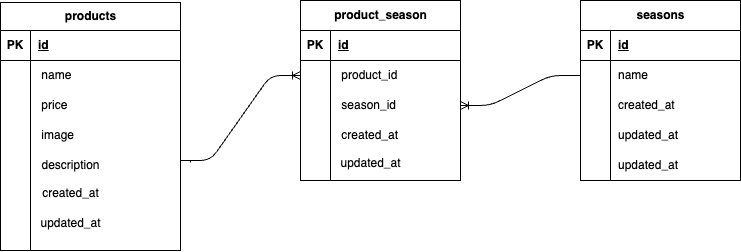

The diagram above was exported from draw.io. Its source (the exported page's mxGraphModel, read from the mxfile embedded in the PNG):
<mxGraphModel dx="300" dy="507" grid="1" gridSize="10" guides="1" tooltips="1" connect="1" arrows="1" fold="1" page="1" pageScale="1" pageWidth="827" pageHeight="1169" math="0" shadow="0">
  <root>
    <mxCell id="0" />
    <mxCell id="1" parent="0" />
    <mxCell id="2" value="products" style="shape=table;startSize=28;container=1;collapsible=1;childLayout=tableLayout;fixedRows=1;rowLines=0;fontStyle=1;align=center;resizeLast=1;html=1;" vertex="1" parent="1">
      <mxGeometry x="20" y="42" width="180" height="248" as="geometry" />
    </mxCell>
    <mxCell id="3" value="" style="shape=tableRow;horizontal=0;startSize=0;swimlaneHead=0;swimlaneBody=0;fillColor=none;collapsible=0;dropTarget=0;points=[[0,0.5],[1,0.5]];portConstraint=eastwest;top=0;left=0;right=0;bottom=1;" vertex="1" parent="2">
      <mxGeometry y="28" width="180" height="30" as="geometry" />
    </mxCell>
    <mxCell id="4" value="PK" style="shape=partialRectangle;connectable=0;fillColor=none;top=0;left=0;bottom=0;right=0;fontStyle=1;overflow=hidden;whiteSpace=wrap;html=1;" vertex="1" parent="3">
      <mxGeometry width="30" height="30" as="geometry">
        <mxRectangle width="30" height="30" as="alternateBounds" />
      </mxGeometry>
    </mxCell>
    <mxCell id="5" value="id" style="shape=partialRectangle;connectable=0;fillColor=none;top=0;left=0;bottom=0;right=0;align=left;spacingLeft=6;fontStyle=5;overflow=hidden;whiteSpace=wrap;html=1;" vertex="1" parent="3">
      <mxGeometry x="30" width="150" height="30" as="geometry">
        <mxRectangle width="150" height="30" as="alternateBounds" />
      </mxGeometry>
    </mxCell>
    <mxCell id="6" value="" style="shape=tableRow;horizontal=0;startSize=0;swimlaneHead=0;swimlaneBody=0;fillColor=none;collapsible=0;dropTarget=0;points=[[0,0.5],[1,0.5]];portConstraint=eastwest;top=0;left=0;right=0;bottom=0;" vertex="1" parent="2">
      <mxGeometry y="58" width="180" height="30" as="geometry" />
    </mxCell>
    <mxCell id="7" value="" style="shape=partialRectangle;connectable=0;fillColor=none;top=0;left=0;bottom=0;right=0;editable=1;overflow=hidden;whiteSpace=wrap;html=1;" vertex="1" parent="6">
      <mxGeometry width="30" height="30" as="geometry">
        <mxRectangle width="30" height="30" as="alternateBounds" />
      </mxGeometry>
    </mxCell>
    <mxCell id="8" value="&amp;nbsp;name" style="shape=partialRectangle;connectable=0;fillColor=none;top=0;left=0;bottom=0;right=0;align=left;spacingLeft=6;overflow=hidden;whiteSpace=wrap;html=1;" vertex="1" parent="6">
      <mxGeometry x="30" width="150" height="30" as="geometry">
        <mxRectangle width="150" height="30" as="alternateBounds" />
      </mxGeometry>
    </mxCell>
    <mxCell id="9" value="" style="shape=tableRow;horizontal=0;startSize=0;swimlaneHead=0;swimlaneBody=0;fillColor=none;collapsible=0;dropTarget=0;points=[[0,0.5],[1,0.5]];portConstraint=eastwest;top=0;left=0;right=0;bottom=0;" vertex="1" parent="2">
      <mxGeometry y="88" width="180" height="30" as="geometry" />
    </mxCell>
    <mxCell id="10" value="" style="shape=partialRectangle;connectable=0;fillColor=none;top=0;left=0;bottom=0;right=0;editable=1;overflow=hidden;whiteSpace=wrap;html=1;" vertex="1" parent="9">
      <mxGeometry width="30" height="30" as="geometry">
        <mxRectangle width="30" height="30" as="alternateBounds" />
      </mxGeometry>
    </mxCell>
    <mxCell id="11" value="&amp;nbsp;price" style="shape=partialRectangle;connectable=0;fillColor=none;top=0;left=0;bottom=0;right=0;align=left;spacingLeft=6;overflow=hidden;whiteSpace=wrap;html=1;" vertex="1" parent="9">
      <mxGeometry x="30" width="150" height="30" as="geometry">
        <mxRectangle width="150" height="30" as="alternateBounds" />
      </mxGeometry>
    </mxCell>
    <mxCell id="12" value="" style="shape=tableRow;horizontal=0;startSize=0;swimlaneHead=0;swimlaneBody=0;fillColor=none;collapsible=0;dropTarget=0;points=[[0,0.5],[1,0.5]];portConstraint=eastwest;top=0;left=0;right=0;bottom=0;" vertex="1" parent="2">
      <mxGeometry y="118" width="180" height="30" as="geometry" />
    </mxCell>
    <mxCell id="13" value="" style="shape=partialRectangle;connectable=0;fillColor=none;top=0;left=0;bottom=0;right=0;editable=1;overflow=hidden;whiteSpace=wrap;html=1;" vertex="1" parent="12">
      <mxGeometry width="30" height="30" as="geometry">
        <mxRectangle width="30" height="30" as="alternateBounds" />
      </mxGeometry>
    </mxCell>
    <mxCell id="14" value="&amp;nbsp;image" style="shape=partialRectangle;connectable=0;fillColor=none;top=0;left=0;bottom=0;right=0;align=left;spacingLeft=6;overflow=hidden;whiteSpace=wrap;html=1;" vertex="1" parent="12">
      <mxGeometry x="30" width="150" height="30" as="geometry">
        <mxRectangle width="150" height="30" as="alternateBounds" />
      </mxGeometry>
    </mxCell>
    <mxCell id="17" value="description" style="text;html=1;align=center;verticalAlign=middle;resizable=0;points=[];autosize=1;strokeColor=none;fillColor=none;" vertex="1" parent="1">
      <mxGeometry x="50" y="190" width="80" height="30" as="geometry" />
    </mxCell>
    <mxCell id="19" value="" style="endArrow=none;html=1;rounded=0;" edge="1" parent="1">
      <mxGeometry relative="1" as="geometry">
        <mxPoint x="50" y="70" as="sourcePoint" />
        <mxPoint x="50" y="290" as="targetPoint" />
        <Array as="points" />
      </mxGeometry>
    </mxCell>
    <mxCell id="20" value="created_at" style="text;html=1;align=center;verticalAlign=middle;resizable=0;points=[];autosize=1;strokeColor=none;fillColor=none;" vertex="1" parent="1">
      <mxGeometry x="50" y="218" width="80" height="30" as="geometry" />
    </mxCell>
    <mxCell id="21" value="updated_at" style="text;html=1;align=center;verticalAlign=middle;resizable=0;points=[];autosize=1;strokeColor=none;fillColor=none;" vertex="1" parent="1">
      <mxGeometry x="50" y="248" width="80" height="30" as="geometry" />
    </mxCell>
    <mxCell id="22" value="seasons" style="shape=table;startSize=30;container=1;collapsible=1;childLayout=tableLayout;fixedRows=1;rowLines=0;fontStyle=1;align=center;resizeLast=1;html=1;" vertex="1" parent="1">
      <mxGeometry x="600" y="40" width="160" height="180" as="geometry" />
    </mxCell>
    <mxCell id="23" value="" style="shape=tableRow;horizontal=0;startSize=0;swimlaneHead=0;swimlaneBody=0;fillColor=none;collapsible=0;dropTarget=0;points=[[0,0.5],[1,0.5]];portConstraint=eastwest;top=0;left=0;right=0;bottom=1;" vertex="1" parent="22">
      <mxGeometry y="30" width="160" height="30" as="geometry" />
    </mxCell>
    <mxCell id="24" value="PK" style="shape=partialRectangle;connectable=0;fillColor=none;top=0;left=0;bottom=0;right=0;fontStyle=1;overflow=hidden;whiteSpace=wrap;html=1;" vertex="1" parent="23">
      <mxGeometry width="30" height="30" as="geometry">
        <mxRectangle width="30" height="30" as="alternateBounds" />
      </mxGeometry>
    </mxCell>
    <mxCell id="25" value="id" style="shape=partialRectangle;connectable=0;fillColor=none;top=0;left=0;bottom=0;right=0;align=left;spacingLeft=6;fontStyle=5;overflow=hidden;whiteSpace=wrap;html=1;" vertex="1" parent="23">
      <mxGeometry x="30" width="130" height="30" as="geometry">
        <mxRectangle width="130" height="30" as="alternateBounds" />
      </mxGeometry>
    </mxCell>
    <mxCell id="26" value="" style="shape=tableRow;horizontal=0;startSize=0;swimlaneHead=0;swimlaneBody=0;fillColor=none;collapsible=0;dropTarget=0;points=[[0,0.5],[1,0.5]];portConstraint=eastwest;top=0;left=0;right=0;bottom=0;" vertex="1" parent="22">
      <mxGeometry y="60" width="160" height="30" as="geometry" />
    </mxCell>
    <mxCell id="27" value="" style="shape=partialRectangle;connectable=0;fillColor=none;top=0;left=0;bottom=0;right=0;editable=1;overflow=hidden;whiteSpace=wrap;html=1;" vertex="1" parent="26">
      <mxGeometry width="30" height="30" as="geometry">
        <mxRectangle width="30" height="30" as="alternateBounds" />
      </mxGeometry>
    </mxCell>
    <mxCell id="28" value="name" style="shape=partialRectangle;connectable=0;fillColor=none;top=0;left=0;bottom=0;right=0;align=left;spacingLeft=6;overflow=hidden;whiteSpace=wrap;html=1;" vertex="1" parent="26">
      <mxGeometry x="30" width="130" height="30" as="geometry">
        <mxRectangle width="130" height="30" as="alternateBounds" />
      </mxGeometry>
    </mxCell>
    <mxCell id="29" value="" style="shape=tableRow;horizontal=0;startSize=0;swimlaneHead=0;swimlaneBody=0;fillColor=none;collapsible=0;dropTarget=0;points=[[0,0.5],[1,0.5]];portConstraint=eastwest;top=0;left=0;right=0;bottom=0;" vertex="1" parent="22">
      <mxGeometry y="90" width="160" height="30" as="geometry" />
    </mxCell>
    <mxCell id="30" value="" style="shape=partialRectangle;connectable=0;fillColor=none;top=0;left=0;bottom=0;right=0;editable=1;overflow=hidden;whiteSpace=wrap;html=1;" vertex="1" parent="29">
      <mxGeometry width="30" height="30" as="geometry">
        <mxRectangle width="30" height="30" as="alternateBounds" />
      </mxGeometry>
    </mxCell>
    <mxCell id="31" value="created_at" style="shape=partialRectangle;connectable=0;fillColor=none;top=0;left=0;bottom=0;right=0;align=left;spacingLeft=6;overflow=hidden;whiteSpace=wrap;html=1;" vertex="1" parent="29">
      <mxGeometry x="30" width="130" height="30" as="geometry">
        <mxRectangle width="130" height="30" as="alternateBounds" />
      </mxGeometry>
    </mxCell>
    <mxCell id="59" value="" style="shape=tableRow;horizontal=0;startSize=0;swimlaneHead=0;swimlaneBody=0;fillColor=none;collapsible=0;dropTarget=0;points=[[0,0.5],[1,0.5]];portConstraint=eastwest;top=0;left=0;right=0;bottom=0;" vertex="1" parent="22">
      <mxGeometry y="120" width="160" height="30" as="geometry" />
    </mxCell>
    <mxCell id="60" value="" style="shape=partialRectangle;connectable=0;fillColor=none;top=0;left=0;bottom=0;right=0;editable=1;overflow=hidden;whiteSpace=wrap;html=1;" vertex="1" parent="59">
      <mxGeometry width="30" height="30" as="geometry">
        <mxRectangle width="30" height="30" as="alternateBounds" />
      </mxGeometry>
    </mxCell>
    <mxCell id="61" value="updated_at" style="shape=partialRectangle;connectable=0;fillColor=none;top=0;left=0;bottom=0;right=0;align=left;spacingLeft=6;overflow=hidden;whiteSpace=wrap;html=1;" vertex="1" parent="59">
      <mxGeometry x="30" width="130" height="30" as="geometry">
        <mxRectangle width="130" height="30" as="alternateBounds" />
      </mxGeometry>
    </mxCell>
    <mxCell id="32" value="" style="shape=tableRow;horizontal=0;startSize=0;swimlaneHead=0;swimlaneBody=0;fillColor=none;collapsible=0;dropTarget=0;points=[[0,0.5],[1,0.5]];portConstraint=eastwest;top=0;left=0;right=0;bottom=0;" vertex="1" parent="22">
      <mxGeometry y="150" width="160" height="30" as="geometry" />
    </mxCell>
    <mxCell id="33" value="" style="shape=partialRectangle;connectable=0;fillColor=none;top=0;left=0;bottom=0;right=0;editable=1;overflow=hidden;whiteSpace=wrap;html=1;" vertex="1" parent="32">
      <mxGeometry width="30" height="30" as="geometry">
        <mxRectangle width="30" height="30" as="alternateBounds" />
      </mxGeometry>
    </mxCell>
    <mxCell id="34" value="updated_at" style="shape=partialRectangle;connectable=0;fillColor=none;top=0;left=0;bottom=0;right=0;align=left;spacingLeft=6;overflow=hidden;whiteSpace=wrap;html=1;" vertex="1" parent="32">
      <mxGeometry x="30" width="130" height="30" as="geometry">
        <mxRectangle width="130" height="30" as="alternateBounds" />
      </mxGeometry>
    </mxCell>
    <mxCell id="35" value="product_season" style="shape=table;startSize=30;container=1;collapsible=1;childLayout=tableLayout;fixedRows=1;rowLines=0;fontStyle=1;align=center;resizeLast=1;html=1;" vertex="1" parent="1">
      <mxGeometry x="320" y="40" width="160" height="180" as="geometry" />
    </mxCell>
    <mxCell id="36" value="" style="shape=tableRow;horizontal=0;startSize=0;swimlaneHead=0;swimlaneBody=0;fillColor=none;collapsible=0;dropTarget=0;points=[[0,0.5],[1,0.5]];portConstraint=eastwest;top=0;left=0;right=0;bottom=1;" vertex="1" parent="35">
      <mxGeometry y="30" width="160" height="30" as="geometry" />
    </mxCell>
    <mxCell id="37" value="PK" style="shape=partialRectangle;connectable=0;fillColor=none;top=0;left=0;bottom=0;right=0;fontStyle=1;overflow=hidden;whiteSpace=wrap;html=1;" vertex="1" parent="36">
      <mxGeometry width="30" height="30" as="geometry">
        <mxRectangle width="30" height="30" as="alternateBounds" />
      </mxGeometry>
    </mxCell>
    <mxCell id="38" value="id" style="shape=partialRectangle;connectable=0;fillColor=none;top=0;left=0;bottom=0;right=0;align=left;spacingLeft=6;fontStyle=5;overflow=hidden;whiteSpace=wrap;html=1;" vertex="1" parent="36">
      <mxGeometry x="30" width="130" height="30" as="geometry">
        <mxRectangle width="130" height="30" as="alternateBounds" />
      </mxGeometry>
    </mxCell>
    <mxCell id="39" value="" style="shape=tableRow;horizontal=0;startSize=0;swimlaneHead=0;swimlaneBody=0;fillColor=none;collapsible=0;dropTarget=0;points=[[0,0.5],[1,0.5]];portConstraint=eastwest;top=0;left=0;right=0;bottom=0;" vertex="1" parent="35">
      <mxGeometry y="60" width="160" height="30" as="geometry" />
    </mxCell>
    <mxCell id="40" value="" style="shape=partialRectangle;connectable=0;fillColor=none;top=0;left=0;bottom=0;right=0;editable=1;overflow=hidden;whiteSpace=wrap;html=1;" vertex="1" parent="39">
      <mxGeometry width="30" height="30" as="geometry">
        <mxRectangle width="30" height="30" as="alternateBounds" />
      </mxGeometry>
    </mxCell>
    <mxCell id="41" value="&lt;div&gt;&lt;span style=&quot;background-color: transparent;&quot;&gt;&amp;nbsp;product_id&lt;/span&gt;&lt;/div&gt;" style="shape=partialRectangle;connectable=0;fillColor=none;top=0;left=0;bottom=0;right=0;align=left;spacingLeft=6;overflow=hidden;whiteSpace=wrap;html=1;" vertex="1" parent="39">
      <mxGeometry x="30" width="130" height="30" as="geometry">
        <mxRectangle width="130" height="30" as="alternateBounds" />
      </mxGeometry>
    </mxCell>
    <mxCell id="42" value="" style="shape=tableRow;horizontal=0;startSize=0;swimlaneHead=0;swimlaneBody=0;fillColor=none;collapsible=0;dropTarget=0;points=[[0,0.5],[1,0.5]];portConstraint=eastwest;top=0;left=0;right=0;bottom=0;" vertex="1" parent="35">
      <mxGeometry y="90" width="160" height="30" as="geometry" />
    </mxCell>
    <mxCell id="43" value="" style="shape=partialRectangle;connectable=0;fillColor=none;top=0;left=0;bottom=0;right=0;editable=1;overflow=hidden;whiteSpace=wrap;html=1;" vertex="1" parent="42">
      <mxGeometry width="30" height="30" as="geometry">
        <mxRectangle width="30" height="30" as="alternateBounds" />
      </mxGeometry>
    </mxCell>
    <mxCell id="44" value="&amp;nbsp;season_id" style="shape=partialRectangle;connectable=0;fillColor=none;top=0;left=0;bottom=0;right=0;align=left;spacingLeft=6;overflow=hidden;whiteSpace=wrap;html=1;" vertex="1" parent="42">
      <mxGeometry x="30" width="130" height="30" as="geometry">
        <mxRectangle width="130" height="30" as="alternateBounds" />
      </mxGeometry>
    </mxCell>
    <mxCell id="45" value="" style="shape=tableRow;horizontal=0;startSize=0;swimlaneHead=0;swimlaneBody=0;fillColor=none;collapsible=0;dropTarget=0;points=[[0,0.5],[1,0.5]];portConstraint=eastwest;top=0;left=0;right=0;bottom=0;" vertex="1" parent="35">
      <mxGeometry y="120" width="160" height="30" as="geometry" />
    </mxCell>
    <mxCell id="46" value="" style="shape=partialRectangle;connectable=0;fillColor=none;top=0;left=0;bottom=0;right=0;editable=1;overflow=hidden;whiteSpace=wrap;html=1;" vertex="1" parent="45">
      <mxGeometry width="30" height="30" as="geometry">
        <mxRectangle width="30" height="30" as="alternateBounds" />
      </mxGeometry>
    </mxCell>
    <mxCell id="47" value="&amp;nbsp;created_at" style="shape=partialRectangle;connectable=0;fillColor=none;top=0;left=0;bottom=0;right=0;align=left;spacingLeft=6;overflow=hidden;whiteSpace=wrap;html=1;" vertex="1" parent="45">
      <mxGeometry x="30" width="130" height="30" as="geometry">
        <mxRectangle width="130" height="30" as="alternateBounds" />
      </mxGeometry>
    </mxCell>
    <mxCell id="51" value="" style="endArrow=none;html=1;rounded=0;" edge="1" parent="1">
      <mxGeometry relative="1" as="geometry">
        <mxPoint x="350" y="220" as="sourcePoint" />
        <mxPoint x="350" y="140" as="targetPoint" />
        <Array as="points">
          <mxPoint x="350" y="140" />
        </Array>
      </mxGeometry>
    </mxCell>
    <mxCell id="52" value="updated_at" style="text;html=1;align=center;verticalAlign=middle;resizable=0;points=[];autosize=1;strokeColor=none;fillColor=none;" vertex="1" parent="1">
      <mxGeometry x="350" y="188" width="80" height="30" as="geometry" />
    </mxCell>
    <mxCell id="55" value="" style="endArrow=none;html=1;rounded=0;" edge="1" parent="1">
      <mxGeometry relative="1" as="geometry">
        <mxPoint x="210" y="202" as="sourcePoint" />
        <mxPoint x="210" y="200" as="targetPoint" />
      </mxGeometry>
    </mxCell>
    <mxCell id="80" value="" style="edgeStyle=entityRelationEdgeStyle;fontSize=12;html=1;endArrow=ERoneToMany;entryX=0;entryY=0.5;entryDx=0;entryDy=0;" edge="1" parent="1" target="39">
      <mxGeometry width="100" height="100" relative="1" as="geometry">
        <mxPoint x="200" y="200" as="sourcePoint" />
        <mxPoint x="330" y="30" as="targetPoint" />
      </mxGeometry>
    </mxCell>
    <mxCell id="84" value="" style="edgeStyle=entityRelationEdgeStyle;fontSize=12;html=1;endArrow=none;startArrow=ERoneToMany;exitX=1;exitY=0.5;exitDx=0;exitDy=0;entryX=0;entryY=0.5;entryDx=0;entryDy=0;endFill=0;" edge="1" parent="1" source="42" target="26">
      <mxGeometry width="100" height="100" relative="1" as="geometry">
        <mxPoint x="470" y="210" as="sourcePoint" />
        <mxPoint x="570" y="110" as="targetPoint" />
      </mxGeometry>
    </mxCell>
  </root>
</mxGraphModel>